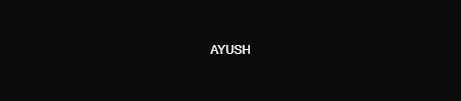

The diagram above was exported from draw.io. Its source (the exported page's mxGraphModel, read from the mxfile embedded in the PNG):
<mxGraphModel dx="1050" dy="530" grid="1" gridSize="10" guides="1" tooltips="1" connect="1" arrows="1" fold="1" page="1" pageScale="1" pageWidth="827" pageHeight="1169" math="0" shadow="0">
  <root>
    <mxCell id="0" />
    <mxCell id="1" parent="0" />
    <mxCell id="1KYyqVcajrg8Lh5YnL-8-3" value="" style="rounded=0;whiteSpace=wrap;html=1;strokeColor=#0A0A0A;fillColor=#0A0A0A;" vertex="1" parent="1">
      <mxGeometry x="180" y="750" width="460" height="100" as="geometry" />
    </mxCell>
    <mxCell id="1KYyqVcajrg8Lh5YnL-8-4" value="&lt;font color=&quot;#f9f9f9&quot;&gt;AYUSH&lt;/font&gt;" style="text;html=1;align=center;verticalAlign=middle;whiteSpace=wrap;rounded=0;" vertex="1" parent="1">
      <mxGeometry x="332.5" y="777.5" width="155" height="45" as="geometry" />
    </mxCell>
  </root>
</mxGraphModel>